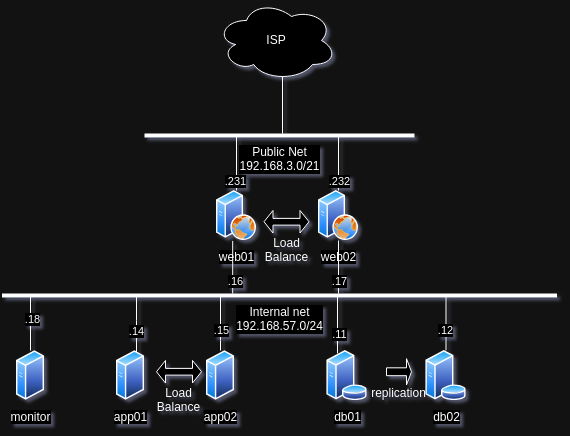

The diagram above was exported from draw.io. Its source (the exported page's mxGraphModel, read from the mxfile embedded in the PNG):
<mxGraphModel dx="1378" dy="-39" grid="1" gridSize="10" guides="1" tooltips="1" connect="1" arrows="1" fold="1" page="1" pageScale="1" pageWidth="1169" pageHeight="827" math="0" shadow="0">
  <root>
    <mxCell id="0" />
    <mxCell id="1" parent="0" />
    <mxCell id="vrUAu25ofLqh3hhlwcJJ-1" value="Internal net&lt;div&gt;192.168.57.0/24&lt;/div&gt;" style="line;strokeWidth=4;html=1;perimeter=backbonePerimeter;points=[];outlineConnect=0;" parent="1" vertex="1">
      <mxGeometry x="215.5" y="1190" width="555" height="10" as="geometry" />
    </mxCell>
    <mxCell id="vrUAu25ofLqh3hhlwcJJ-2" value="web02" style="image;aspect=fixed;perimeter=ellipsePerimeter;html=1;align=center;shadow=0;dashed=0;spacingTop=3;image=img/lib/active_directory/web_server.svg;" parent="1" vertex="1">
      <mxGeometry x="532" y="1090" width="40" height="50" as="geometry" />
    </mxCell>
    <mxCell id="vrUAu25ofLqh3hhlwcJJ-4" value="web01" style="image;aspect=fixed;perimeter=ellipsePerimeter;html=1;align=center;shadow=0;dashed=0;spacingTop=3;image=img/lib/active_directory/web_server.svg;" parent="1" vertex="1">
      <mxGeometry x="430" y="1090" width="40" height="50" as="geometry" />
    </mxCell>
    <mxCell id="vrUAu25ofLqh3hhlwcJJ-14" style="edgeStyle=orthogonalEdgeStyle;rounded=0;orthogonalLoop=1;jettySize=auto;html=1;endArrow=none;endFill=0;" parent="1" source="vrUAu25ofLqh3hhlwcJJ-6" edge="1">
      <mxGeometry relative="1" as="geometry">
        <mxPoint x="350" y="1196.6" as="targetPoint" />
        <Array as="points">
          <mxPoint x="350" y="1220" />
          <mxPoint x="350" y="1220" />
        </Array>
      </mxGeometry>
    </mxCell>
    <mxCell id="vrUAu25ofLqh3hhlwcJJ-37" value=".14" style="edgeLabel;html=1;align=center;verticalAlign=middle;resizable=0;points=[];" parent="vrUAu25ofLqh3hhlwcJJ-14" connectable="0" vertex="1">
      <mxGeometry x="-0.206" y="1" relative="1" as="geometry">
        <mxPoint as="offset" />
      </mxGeometry>
    </mxCell>
    <mxCell id="vrUAu25ofLqh3hhlwcJJ-6" value="app01" style="image;aspect=fixed;perimeter=ellipsePerimeter;html=1;align=center;shadow=0;dashed=0;spacingTop=3;image=img/lib/active_directory/generic_server.svg;" parent="1" vertex="1">
      <mxGeometry x="330" y="1250" width="28.000000000000004" height="50" as="geometry" />
    </mxCell>
    <mxCell id="vrUAu25ofLqh3hhlwcJJ-17" value="" style="edgeStyle=orthogonalEdgeStyle;rounded=0;orthogonalLoop=1;jettySize=auto;html=1;endArrow=none;endFill=0;" parent="1" source="vrUAu25ofLqh3hhlwcJJ-7" target="vrUAu25ofLqh3hhlwcJJ-1" edge="1">
      <mxGeometry relative="1" as="geometry">
        <Array as="points">
          <mxPoint x="434" y="1240" />
          <mxPoint x="434" y="1240" />
        </Array>
      </mxGeometry>
    </mxCell>
    <mxCell id="vrUAu25ofLqh3hhlwcJJ-35" value=".15" style="edgeLabel;html=1;align=center;verticalAlign=middle;resizable=0;points=[];rotation=0;" parent="vrUAu25ofLqh3hhlwcJJ-17" connectable="0" vertex="1">
      <mxGeometry x="-0.236" y="1" relative="1" as="geometry">
        <mxPoint x="1" as="offset" />
      </mxGeometry>
    </mxCell>
    <mxCell id="vrUAu25ofLqh3hhlwcJJ-7" value="app02" style="image;aspect=fixed;perimeter=ellipsePerimeter;html=1;align=center;shadow=0;dashed=0;spacingTop=3;image=img/lib/active_directory/generic_server.svg;" parent="1" vertex="1">
      <mxGeometry x="420" y="1250" width="28.000000000000004" height="50" as="geometry" />
    </mxCell>
    <mxCell id="vrUAu25ofLqh3hhlwcJJ-19" value="" style="edgeStyle=orthogonalEdgeStyle;rounded=0;orthogonalLoop=1;jettySize=auto;html=1;endArrow=none;endFill=0;" parent="1" source="vrUAu25ofLqh3hhlwcJJ-8" edge="1">
      <mxGeometry relative="1" as="geometry">
        <mxPoint x="551" y="1196.3103448275863" as="targetPoint" />
        <Array as="points">
          <mxPoint x="551" y="1230" />
          <mxPoint x="551" y="1230" />
        </Array>
      </mxGeometry>
    </mxCell>
    <mxCell id="vrUAu25ofLqh3hhlwcJJ-38" value=".11" style="edgeLabel;html=1;align=center;verticalAlign=middle;resizable=0;points=[];" parent="vrUAu25ofLqh3hhlwcJJ-19" connectable="0" vertex="1">
      <mxGeometry x="-0.3156" y="-1" relative="1" as="geometry">
        <mxPoint as="offset" />
      </mxGeometry>
    </mxCell>
    <mxCell id="vrUAu25ofLqh3hhlwcJJ-8" value="db01" style="image;aspect=fixed;perimeter=ellipsePerimeter;html=1;align=center;shadow=0;dashed=0;spacingTop=3;image=img/lib/active_directory/database_server.svg;" parent="1" vertex="1">
      <mxGeometry x="540" y="1250" width="41" height="50" as="geometry" />
    </mxCell>
    <mxCell id="vrUAu25ofLqh3hhlwcJJ-20" value="" style="edgeStyle=orthogonalEdgeStyle;rounded=0;orthogonalLoop=1;jettySize=auto;html=1;endArrow=none;endFill=0;" parent="1" source="vrUAu25ofLqh3hhlwcJJ-9" edge="1">
      <mxGeometry relative="1" as="geometry">
        <mxPoint x="659.5" y="1196.3103448275863" as="targetPoint" />
        <Array as="points">
          <mxPoint x="639" y="1250" />
          <mxPoint x="639" y="1250" />
        </Array>
      </mxGeometry>
    </mxCell>
    <mxCell id="vrUAu25ofLqh3hhlwcJJ-39" value=".12" style="edgeLabel;html=1;align=center;verticalAlign=middle;resizable=0;points=[];" parent="vrUAu25ofLqh3hhlwcJJ-20" connectable="0" vertex="1">
      <mxGeometry x="-0.236" y="2" relative="1" as="geometry">
        <mxPoint x="1" as="offset" />
      </mxGeometry>
    </mxCell>
    <mxCell id="vrUAu25ofLqh3hhlwcJJ-9" value="db02" style="image;aspect=fixed;perimeter=ellipsePerimeter;html=1;align=center;shadow=0;dashed=0;spacingTop=3;image=img/lib/active_directory/database_server.svg;" parent="1" vertex="1">
      <mxGeometry x="639" y="1250" width="41" height="50" as="geometry" />
    </mxCell>
    <mxCell id="vrUAu25ofLqh3hhlwcJJ-22" value="" style="endArrow=none;html=1;rounded=0;exitX=0.405;exitY=1.008;exitDx=0;exitDy=0;exitPerimeter=0;" parent="1" source="vrUAu25ofLqh3hhlwcJJ-4" target="vrUAu25ofLqh3hhlwcJJ-1" edge="1">
      <mxGeometry width="50" height="50" relative="1" as="geometry">
        <mxPoint x="460" y="1180" as="sourcePoint" />
        <mxPoint x="510" y="1130" as="targetPoint" />
      </mxGeometry>
    </mxCell>
    <mxCell id="vrUAu25ofLqh3hhlwcJJ-40" value=".16" style="edgeLabel;html=1;align=center;verticalAlign=middle;resizable=0;points=[];" parent="vrUAu25ofLqh3hhlwcJJ-22" connectable="0" vertex="1">
      <mxGeometry x="0.0552" relative="1" as="geometry">
        <mxPoint x="2" y="12" as="offset" />
      </mxGeometry>
    </mxCell>
    <mxCell id="vrUAu25ofLqh3hhlwcJJ-23" value="" style="endArrow=none;html=1;rounded=0;entryX=0.5;entryY=1;entryDx=0;entryDy=0;" parent="1" source="vrUAu25ofLqh3hhlwcJJ-1" target="vrUAu25ofLqh3hhlwcJJ-2" edge="1">
      <mxGeometry width="50" height="50" relative="1" as="geometry">
        <mxPoint x="460" y="1180" as="sourcePoint" />
        <mxPoint x="510" y="1130" as="targetPoint" />
      </mxGeometry>
    </mxCell>
    <mxCell id="vrUAu25ofLqh3hhlwcJJ-41" value=".17" style="edgeLabel;html=1;align=center;verticalAlign=middle;resizable=0;points=[];" parent="vrUAu25ofLqh3hhlwcJJ-23" connectable="0" vertex="1">
      <mxGeometry x="-0.3434" y="-1" relative="1" as="geometry">
        <mxPoint x="-1" y="4" as="offset" />
      </mxGeometry>
    </mxCell>
    <mxCell id="vrUAu25ofLqh3hhlwcJJ-24" value="Public Net&lt;div&gt;192.168.3.0/21&lt;/div&gt;" style="line;strokeWidth=4;html=1;perimeter=backbonePerimeter;points=[];outlineConnect=0;" parent="1" vertex="1">
      <mxGeometry x="358" y="1030" width="270" height="10" as="geometry" />
    </mxCell>
    <mxCell id="vrUAu25ofLqh3hhlwcJJ-25" value="ISP" style="ellipse;shape=cloud;whiteSpace=wrap;html=1;" parent="1" vertex="1">
      <mxGeometry x="430" y="900" width="120" height="80" as="geometry" />
    </mxCell>
    <mxCell id="vrUAu25ofLqh3hhlwcJJ-27" value="" style="endArrow=none;html=1;rounded=0;entryX=0.55;entryY=0.95;entryDx=0;entryDy=0;entryPerimeter=0;" parent="1" source="vrUAu25ofLqh3hhlwcJJ-24" target="vrUAu25ofLqh3hhlwcJJ-25" edge="1">
      <mxGeometry width="50" height="50" relative="1" as="geometry">
        <mxPoint x="440" y="1070" as="sourcePoint" />
        <mxPoint x="490" y="1020" as="targetPoint" />
      </mxGeometry>
    </mxCell>
    <mxCell id="vrUAu25ofLqh3hhlwcJJ-28" value="" style="endArrow=none;html=1;rounded=0;exitX=0.5;exitY=0;exitDx=0;exitDy=0;" parent="1" source="vrUAu25ofLqh3hhlwcJJ-4" target="vrUAu25ofLqh3hhlwcJJ-24" edge="1">
      <mxGeometry width="50" height="50" relative="1" as="geometry">
        <mxPoint x="480" y="1040" as="sourcePoint" />
        <mxPoint x="530" y="990" as="targetPoint" />
      </mxGeometry>
    </mxCell>
    <mxCell id="vrUAu25ofLqh3hhlwcJJ-42" value=".231" style="edgeLabel;html=1;align=center;verticalAlign=middle;resizable=0;points=[];" parent="vrUAu25ofLqh3hhlwcJJ-28" connectable="0" vertex="1">
      <mxGeometry x="0.1835" y="1" relative="1" as="geometry">
        <mxPoint x="-1" y="22" as="offset" />
      </mxGeometry>
    </mxCell>
    <mxCell id="vrUAu25ofLqh3hhlwcJJ-29" value="" style="endArrow=none;html=1;rounded=0;entryX=0.5;entryY=0;entryDx=0;entryDy=0;" parent="1" source="vrUAu25ofLqh3hhlwcJJ-24" target="vrUAu25ofLqh3hhlwcJJ-2" edge="1">
      <mxGeometry width="50" height="50" relative="1" as="geometry">
        <mxPoint x="290" y="1170" as="sourcePoint" />
        <mxPoint x="340" y="1120" as="targetPoint" />
      </mxGeometry>
    </mxCell>
    <mxCell id="vrUAu25ofLqh3hhlwcJJ-43" value=".232" style="edgeLabel;html=1;align=center;verticalAlign=middle;resizable=0;points=[];" parent="vrUAu25ofLqh3hhlwcJJ-29" connectable="0" vertex="1">
      <mxGeometry x="-0.0637" y="1" relative="1" as="geometry">
        <mxPoint x="-1" y="19" as="offset" />
      </mxGeometry>
    </mxCell>
    <mxCell id="vrUAu25ofLqh3hhlwcJJ-31" value="&lt;div&gt;&lt;br&gt;&lt;/div&gt;&lt;div&gt;&lt;br&gt;&lt;/div&gt;&lt;div&gt;&lt;br&gt;&lt;/div&gt;replication" style="shape=singleArrow;whiteSpace=wrap;html=1;" parent="1" vertex="1">
      <mxGeometry x="600" y="1258.13" width="25" height="26.25" as="geometry" />
    </mxCell>
    <mxCell id="vrUAu25ofLqh3hhlwcJJ-44" value="&lt;div&gt;&lt;br&gt;&lt;/div&gt;&lt;div&gt;&lt;br&gt;&lt;/div&gt;&lt;div&gt;&lt;br&gt;&lt;/div&gt;&lt;div&gt;&lt;br&gt;&lt;/div&gt;&lt;div&gt;Load Balance&lt;/div&gt;" style="shape=doubleArrow;whiteSpace=wrap;html=1;" parent="1" vertex="1">
      <mxGeometry x="477.5" y="1110" width="45" height="22.5" as="geometry" />
    </mxCell>
    <mxCell id="vrUAu25ofLqh3hhlwcJJ-45" value="&lt;div&gt;&lt;br&gt;&lt;/div&gt;&lt;div&gt;&lt;br&gt;&lt;/div&gt;&lt;div&gt;&lt;br&gt;&lt;/div&gt;&lt;div&gt;&lt;br&gt;&lt;/div&gt;&lt;div&gt;Load Balance&lt;/div&gt;" style="shape=doubleArrow;whiteSpace=wrap;html=1;" parent="1" vertex="1">
      <mxGeometry x="370" y="1260" width="45" height="22.5" as="geometry" />
    </mxCell>
    <mxCell id="vrUAu25ofLqh3hhlwcJJ-47" value="monitor" style="image;aspect=fixed;perimeter=ellipsePerimeter;html=1;align=center;shadow=0;dashed=0;spacingTop=3;image=img/lib/active_directory/generic_server.svg;" parent="1" vertex="1">
      <mxGeometry x="230" y="1250" width="28.000000000000004" height="50" as="geometry" />
    </mxCell>
    <mxCell id="vrUAu25ofLqh3hhlwcJJ-48" value="" style="endArrow=none;html=1;rounded=0;exitX=0.5;exitY=0;exitDx=0;exitDy=0;" parent="1" source="vrUAu25ofLqh3hhlwcJJ-47" target="vrUAu25ofLqh3hhlwcJJ-1" edge="1">
      <mxGeometry width="50" height="50" relative="1" as="geometry">
        <mxPoint x="600" y="1320" as="sourcePoint" />
        <mxPoint x="650" y="1270" as="targetPoint" />
      </mxGeometry>
    </mxCell>
    <mxCell id="vrUAu25ofLqh3hhlwcJJ-49" value=".18" style="edgeLabel;html=1;align=center;verticalAlign=middle;resizable=0;points=[];" parent="vrUAu25ofLqh3hhlwcJJ-48" connectable="0" vertex="1">
      <mxGeometry x="0.1765" y="-1" relative="1" as="geometry">
        <mxPoint as="offset" />
      </mxGeometry>
    </mxCell>
  </root>
</mxGraphModel>